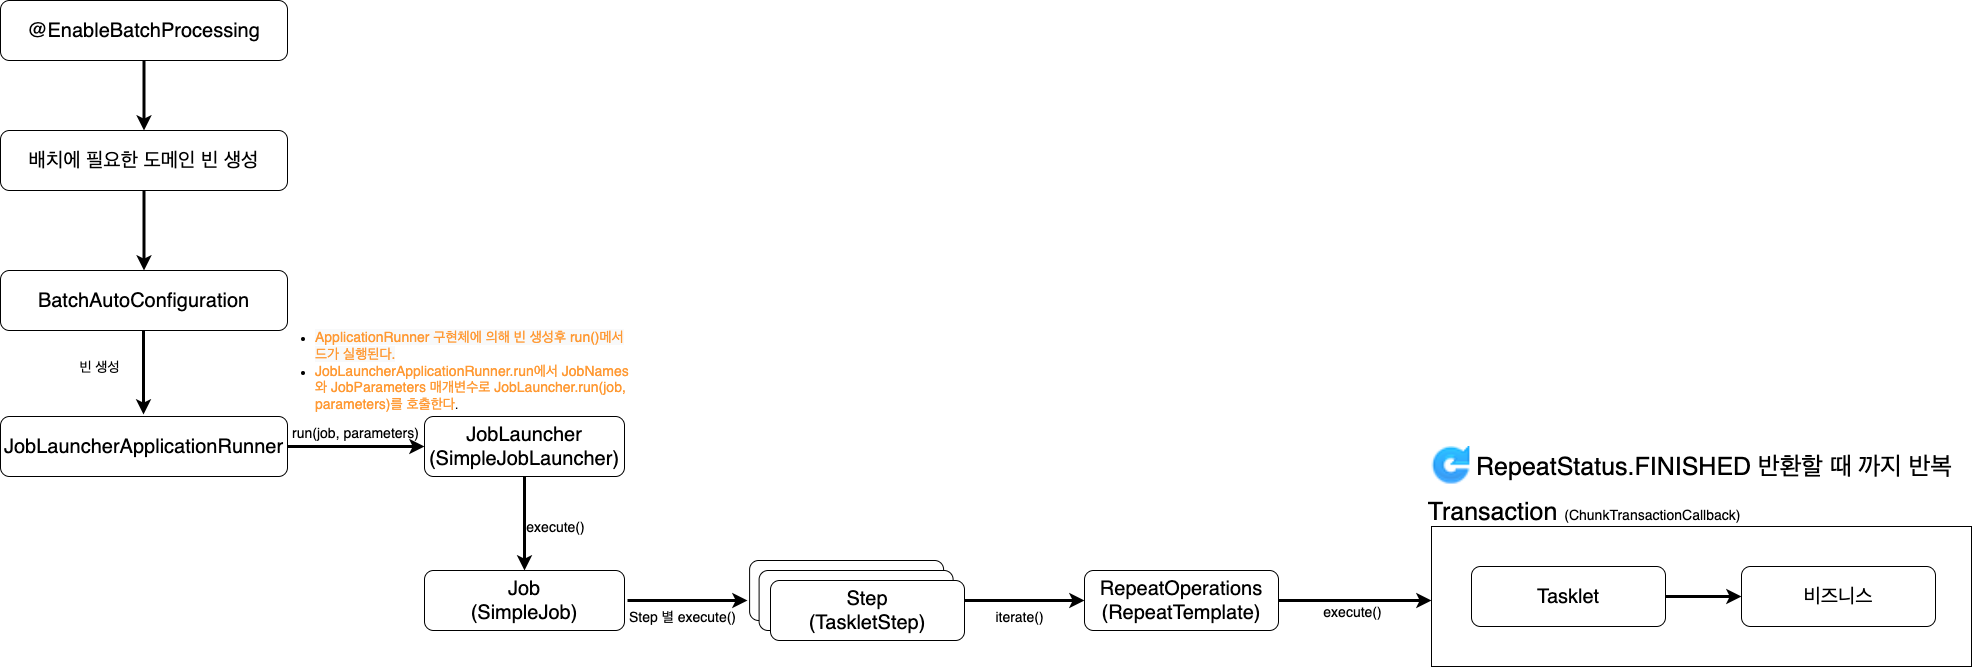

The diagram above was exported from draw.io. Its source (the exported page's mxGraphModel, read from the mxfile embedded in the PNG):
<mxGraphModel dx="2066" dy="1154" grid="1" gridSize="10" guides="1" tooltips="1" connect="1" arrows="1" fold="1" page="1" pageScale="1" pageWidth="827" pageHeight="1169" math="0" shadow="0">
  <root>
    <mxCell id="0" />
    <mxCell id="1" parent="0" />
    <mxCell id="2" style="edgeStyle=orthogonalEdgeStyle;rounded=0;orthogonalLoop=1;jettySize=auto;html=1;entryX=0.5;entryY=0;entryDx=0;entryDy=0;fontSize=20;strokeWidth=3;" edge="1" source="3" target="5" parent="1">
      <mxGeometry relative="1" as="geometry" />
    </mxCell>
    <mxCell id="3" value="@EnableBatchProcessing" style="rounded=1;whiteSpace=wrap;html=1;fontSize=20;" vertex="1" parent="1">
      <mxGeometry x="316" y="4290" width="287" height="60" as="geometry" />
    </mxCell>
    <mxCell id="4" style="edgeStyle=orthogonalEdgeStyle;rounded=0;orthogonalLoop=1;jettySize=auto;html=1;entryX=0.5;entryY=0;entryDx=0;entryDy=0;fontSize=20;strokeWidth=3;" edge="1" source="5" parent="1">
      <mxGeometry relative="1" as="geometry">
        <mxPoint x="459.5" y="4560" as="targetPoint" />
      </mxGeometry>
    </mxCell>
    <mxCell id="5" value="배치에 필요한 도메인 빈 생성" style="rounded=1;whiteSpace=wrap;html=1;fontSize=20;" vertex="1" parent="1">
      <mxGeometry x="316" y="4420" width="287" height="60" as="geometry" />
    </mxCell>
    <mxCell id="6" value="BatchAutoConfiguration" style="rounded=1;whiteSpace=wrap;html=1;fontSize=20;" vertex="1" parent="1">
      <mxGeometry x="316" y="4560" width="287" height="60" as="geometry" />
    </mxCell>
    <mxCell id="7" style="edgeStyle=orthogonalEdgeStyle;rounded=0;orthogonalLoop=1;jettySize=auto;html=1;fontSize=14;fontColor=#FF9933;strokeWidth=3;" edge="1" source="8" target="12" parent="1">
      <mxGeometry relative="1" as="geometry" />
    </mxCell>
    <mxCell id="8" value="JobLauncherApplicationRunner" style="rounded=1;whiteSpace=wrap;html=1;fontSize=20;" vertex="1" parent="1">
      <mxGeometry x="316" y="4706" width="287" height="60" as="geometry" />
    </mxCell>
    <mxCell id="9" style="edgeStyle=orthogonalEdgeStyle;rounded=0;orthogonalLoop=1;jettySize=auto;html=1;entryX=0.5;entryY=0;entryDx=0;entryDy=0;fontSize=20;strokeWidth=3;" edge="1" parent="1">
      <mxGeometry relative="1" as="geometry">
        <mxPoint x="459" y="4620" as="sourcePoint" />
        <mxPoint x="459" y="4704" as="targetPoint" />
      </mxGeometry>
    </mxCell>
    <mxCell id="10" value="&lt;font style=&quot;font-size: 14px;&quot;&gt;빈 생성&lt;/font&gt;" style="text;html=1;strokeColor=none;fillColor=none;align=center;verticalAlign=middle;whiteSpace=wrap;rounded=0;fontSize=20;" vertex="1" parent="1">
      <mxGeometry x="380" y="4640" width="71" height="30" as="geometry" />
    </mxCell>
    <mxCell id="11" style="edgeStyle=orthogonalEdgeStyle;rounded=0;orthogonalLoop=1;jettySize=auto;html=1;entryX=0.5;entryY=0;entryDx=0;entryDy=0;fontSize=14;fontColor=#FF9933;strokeWidth=3;" edge="1" source="12" target="15" parent="1">
      <mxGeometry relative="1" as="geometry" />
    </mxCell>
    <mxCell id="12" value="JobLauncher&lt;br&gt;(SimpleJobLauncher)" style="rounded=1;whiteSpace=wrap;html=1;fontSize=20;" vertex="1" parent="1">
      <mxGeometry x="740" y="4706" width="200" height="60" as="geometry" />
    </mxCell>
    <mxCell id="13" value="&lt;ul&gt;&lt;li&gt;&lt;font color=&quot;#ff9933&quot; style=&quot;font-size: 14px;&quot;&gt;&lt;span style=&quot;font-family: Helvetica; font-style: normal; font-variant-ligatures: normal; font-variant-caps: normal; font-weight: 400; letter-spacing: normal; orphans: 2; text-align: center; text-indent: 0px; text-transform: none; widows: 2; word-spacing: 0px; -webkit-text-stroke-width: 0px; background-color: rgb(248, 249, 250); text-decoration-thickness: initial; text-decoration-style: initial; text-decoration-color: initial; float: none; display: inline !important;&quot;&gt;ApplicationRunner 구현체에 의해 빈 생성후 run()메서드가 실행된다.&lt;/span&gt;&lt;/font&gt;&lt;/li&gt;&lt;li&gt;&lt;font style=&quot;font-size: 14px;&quot; color=&quot;#ff9933&quot;&gt;JobLauncherApplicationRunner.run에서 JobNames와 JobParameters 매개변수로 JobLauncher.run(job, parameters)를 호출한다&lt;/font&gt;.&lt;/li&gt;&lt;/ul&gt;" style="text;whiteSpace=wrap;html=1;" vertex="1" parent="1">
      <mxGeometry x="589" y="4600" width="362" height="50" as="geometry" />
    </mxCell>
    <mxCell id="14" value="&lt;font style=&quot;font-size: 14px;&quot;&gt;run(job, parameters)&lt;/font&gt;" style="text;html=1;strokeColor=none;fillColor=none;align=center;verticalAlign=middle;whiteSpace=wrap;rounded=0;fontSize=20;" vertex="1" parent="1">
      <mxGeometry x="550" y="4706" width="243" height="30" as="geometry" />
    </mxCell>
    <mxCell id="15" value="Job&lt;br&gt;(SimpleJob)" style="rounded=1;whiteSpace=wrap;html=1;fontSize=20;" vertex="1" parent="1">
      <mxGeometry x="740" y="4860" width="200" height="60" as="geometry" />
    </mxCell>
    <mxCell id="16" value="&lt;font style=&quot;font-size: 14px;&quot;&gt;execute()&lt;/font&gt;" style="text;html=1;strokeColor=none;fillColor=none;align=center;verticalAlign=middle;whiteSpace=wrap;rounded=0;fontSize=20;" vertex="1" parent="1">
      <mxGeometry x="750" y="4800" width="243" height="30" as="geometry" />
    </mxCell>
    <mxCell id="17" value="Step&lt;br&gt;(TaskletStep)" style="rounded=1;whiteSpace=wrap;html=1;fontSize=20;" vertex="1" parent="1">
      <mxGeometry x="1065.1" y="4850" width="194" height="60" as="geometry" />
    </mxCell>
    <mxCell id="18" value="Step&lt;br&gt;(TaskletStep)" style="rounded=1;whiteSpace=wrap;html=1;fontSize=20;" vertex="1" parent="1">
      <mxGeometry x="1074.6" y="4860" width="194" height="60" as="geometry" />
    </mxCell>
    <mxCell id="19" value="Step&lt;br&gt;(TaskletStep)" style="rounded=1;whiteSpace=wrap;html=1;fontSize=20;" vertex="1" parent="1">
      <mxGeometry x="1086" y="4870" width="194" height="60" as="geometry" />
    </mxCell>
    <mxCell id="20" value="" style="endArrow=classic;html=1;rounded=0;fontSize=14;fontColor=#FF9933;strokeWidth=3;exitX=1;exitY=0.5;exitDx=0;exitDy=0;" edge="1" parent="1">
      <mxGeometry width="50" height="50" relative="1" as="geometry">
        <mxPoint x="943" y="4890" as="sourcePoint" />
        <mxPoint x="1063" y="4890" as="targetPoint" />
      </mxGeometry>
    </mxCell>
    <mxCell id="21" value="&lt;font style=&quot;font-size: 14px;&quot;&gt;Step 별 execute()&lt;/font&gt;" style="text;html=1;strokeColor=none;fillColor=none;align=center;verticalAlign=middle;whiteSpace=wrap;rounded=0;fontSize=20;" vertex="1" parent="1">
      <mxGeometry x="876.9" y="4890" width="243" height="30" as="geometry" />
    </mxCell>
    <mxCell id="22" style="edgeStyle=orthogonalEdgeStyle;rounded=0;orthogonalLoop=1;jettySize=auto;html=1;fontSize=14;fontColor=#FF9933;strokeWidth=3;" edge="1" source="23" target="26" parent="1">
      <mxGeometry relative="1" as="geometry">
        <Array as="points">
          <mxPoint x="1720" y="4890" />
          <mxPoint x="1720" y="4890" />
        </Array>
      </mxGeometry>
    </mxCell>
    <mxCell id="23" value="RepeatOperations&lt;br&gt;(RepeatTemplate)" style="rounded=1;whiteSpace=wrap;html=1;fontSize=20;" vertex="1" parent="1">
      <mxGeometry x="1400" y="4860" width="194" height="60" as="geometry" />
    </mxCell>
    <mxCell id="24" value="" style="endArrow=classic;html=1;rounded=0;fontSize=14;fontColor=#FF9933;strokeWidth=3;exitX=1;exitY=0.5;exitDx=0;exitDy=0;" edge="1" parent="1">
      <mxGeometry width="50" height="50" relative="1" as="geometry">
        <mxPoint x="1280" y="4890" as="sourcePoint" />
        <mxPoint x="1400" y="4890" as="targetPoint" />
      </mxGeometry>
    </mxCell>
    <mxCell id="25" value="&lt;font style=&quot;font-size: 14px;&quot;&gt;iterate()&lt;/font&gt;" style="text;html=1;strokeColor=none;fillColor=none;align=center;verticalAlign=middle;whiteSpace=wrap;rounded=0;fontSize=20;" vertex="1" parent="1">
      <mxGeometry x="1214" y="4890" width="243" height="30" as="geometry" />
    </mxCell>
    <mxCell id="26" value="" style="rounded=0;whiteSpace=wrap;html=1;fontSize=20;" vertex="1" parent="1">
      <mxGeometry x="1747" y="4816" width="540" height="140" as="geometry" />
    </mxCell>
    <mxCell id="27" style="edgeStyle=orthogonalEdgeStyle;rounded=0;orthogonalLoop=1;jettySize=auto;html=1;fontSize=20;strokeWidth=3;" edge="1" source="28" target="29" parent="1">
      <mxGeometry relative="1" as="geometry" />
    </mxCell>
    <mxCell id="28" value="Tasklet" style="rounded=1;whiteSpace=wrap;html=1;fontSize=20;" vertex="1" parent="1">
      <mxGeometry x="1787" y="4856" width="194" height="60" as="geometry" />
    </mxCell>
    <mxCell id="29" value="비즈니스" style="rounded=1;whiteSpace=wrap;html=1;fontSize=20;" vertex="1" parent="1">
      <mxGeometry x="2057" y="4856" width="194" height="60" as="geometry" />
    </mxCell>
    <mxCell id="30" value="&lt;font style=&quot;font-size: 25px;&quot;&gt;Transaction &lt;/font&gt;&lt;font style=&quot;font-size: 14px;&quot;&gt;(ChunkTransactionCallback)&lt;/font&gt;" style="text;html=1;strokeColor=none;fillColor=none;align=center;verticalAlign=middle;whiteSpace=wrap;rounded=0;fontSize=20;" vertex="1" parent="1">
      <mxGeometry x="1650" y="4786" width="500" height="30" as="geometry" />
    </mxCell>
    <mxCell id="31" value="&lt;span style=&quot;font-size: 25px;&quot;&gt;RepeatStatus.FINISHED 반환할 때 까지 반복&lt;/span&gt;" style="text;html=1;strokeColor=none;fillColor=none;align=center;verticalAlign=middle;whiteSpace=wrap;rounded=0;fontSize=20;" vertex="1" parent="1">
      <mxGeometry x="1790" y="4741" width="480" height="30" as="geometry" />
    </mxCell>
    <mxCell id="32" value="&lt;font style=&quot;font-size: 14px;&quot;&gt;execute()&lt;/font&gt;" style="text;html=1;strokeColor=none;fillColor=none;align=center;verticalAlign=middle;whiteSpace=wrap;rounded=0;fontSize=20;" vertex="1" parent="1">
      <mxGeometry x="1547" y="4885" width="243" height="30" as="geometry" />
    </mxCell>
    <mxCell id="33" value="" style="shape=image;html=1;verticalAlign=top;verticalLabelPosition=bottom;labelBackgroundColor=#ffffff;imageAspect=0;aspect=fixed;image=https://cdn2.iconfinder.com/data/icons/icojoy/noshadow/standart/png/24x24/001_39.png;labelBorderColor=none;sketch=0;fontSize=14;fontColor=#FF9933;strokeWidth=2;" vertex="1" parent="1">
      <mxGeometry x="1746" y="4736" width="41" height="41" as="geometry" />
    </mxCell>
  </root>
</mxGraphModel>